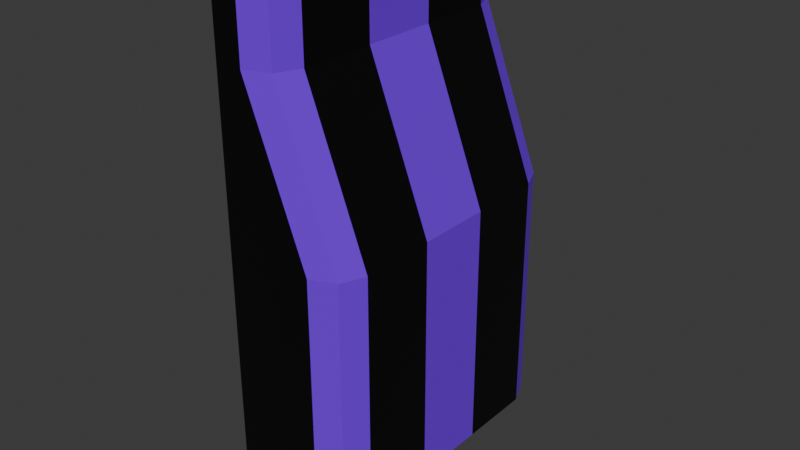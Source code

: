 # Source: Telekines.blend  (saved by Blender 4.5.88; exported with 4.5.12 LTS)
import bpy
from mathutils import Matrix  # noqa: F401  (used for matrix-valued properties, if any)

bpy.ops.wm.read_factory_settings(use_empty=True)
scene = bpy.context.scene
scene.name = 'Scene'

# ---- collections
col_collection = bpy.data.collections.new('Collection'); scene.collection.children.link(col_collection)

# ---- materials (node trees are filled in below, after node groups)
mat_material = bpy.data.materials.new('Material')
mat_material.alpha_threshold = 0.0
mat_material.roughness = 0.5
mat_material.line_color = (0.0, 0.0, 0.0, 1.0)
mat_x = bpy.data.materials.new('Материал')

# ---- material node trees
mat_material.use_nodes = True; mat_material.node_tree.nodes.clear()
_N = mat_material.node_tree.nodes; _L = mat_material.node_tree.links
n0 = _N.new('ShaderNodeOutputMaterial'); n0.name = 'Material Output'; n0.location = (200, 100)
n1 = _N.new('ShaderNodeBsdfPrincipled'); n1.name = 'Principled BSDF'; n1.location = (-200, 100)
n1.inputs[0].default_value = (0.0, 0.0, 0.0, 1.0)
n1.inputs[3].default_value = 1.45
_L.new(n1.outputs[0], n0.inputs[0])
n0.is_active_output = True
mat_x.use_nodes = True; mat_x.node_tree.nodes.clear()
_N = mat_x.node_tree.nodes; _L = mat_x.node_tree.links
n0 = _N.new('ShaderNodeBsdfPrincipled'); n0.name = 'Принципиальный BSDF'; n0.location = (-200, 100)
n0.inputs[0].default_value = (0.172, 0.0, 0.8015, 1.0)
n0.inputs[2].default_value = 1.0
n1 = _N.new('ShaderNodeOutputMaterial'); n1.name = 'Вывод материала'; n1.location = (200, 100)
_L.new(n0.outputs[0], n1.inputs[0])
n1.is_active_output = True

# ---- world
world_world = bpy.data.worlds.new('World'); scene.world = world_world
world_world.use_nodes = True; world_world.node_tree.nodes.clear()
_N = world_world.node_tree.nodes; _L = world_world.node_tree.links
n0 = _N.new('ShaderNodeOutputWorld'); n0.name = 'World Output'; n0.location = (200, 100)
n1 = _N.new('ShaderNodeBackground'); n1.name = 'Background'; n1.location = (-200, 100)
n1.inputs[0].default_value = (0.05088, 0.05088, 0.05088, 1.0)
_L.new(n1.outputs[0], n0.inputs[0])
n0.is_active_output = True
world_world.color = (0.05088, 0.05088, 0.05088)
world_world.sun_shadow_jitter_overblur = 0.0

# ---- meshes
me_x = bpy.data.meshes.new('Куб')
me_x.from_pydata([(0.01291, -0.01709, -0.1325), (4.768e-08, -0.06, 0.0675), (0.01291, 0.01709, -0.1325), (4.768e-08, 0.06, 0.0675), (0.03709, -0.01709, -0.1325), (0.03709, 0.01709, -0.1325), (4.768e-08, -0.06, -0.0325), (4.768e-08, 0.06, -0.0325), (4.768e-08, -0.06, 0.0325), (4.768e-08, 0.06, 0.0325), (4.768e-08, 0.06, -0.1325), (4.768e-08, -0.06, -0.1325), (0.01675, 0.01325, -0.1261), (0.01675, -0.01325, -0.1261), (0.03325, 0.01325, -0.1261), (0.03325, -0.01325, -0.1261), (0.01291, 0.01709, -0.1261), (0.01291, -0.01709, -0.1261), (0.03709, 0.01709, -0.1261), (0.03709, -0.01709, -0.1261), (0.01904, 0.01096, -0.1477), (0.01904, -0.01096, -0.1477), (0.03096, 0.01096, -0.1477), (0.03096, -0.01096, -0.1477), (0.01675, 0.01325, -0.1477), (0.01675, -0.01325, -0.1477), (0.03325, 0.01325, -0.1477), (0.03325, -0.01325, -0.1477), (0.01904, 0.01096, -0.1044), (0.01904, -0.01096, -0.1044), (0.03096, 0.01096, -0.1044), (0.03096, -0.01096, -0.1044), (0.01099, -0.06, 0.0675), (0.025, -0.04628, 0.0675), (0.0209, -0.05598, 0.0675), (0.025, 0.04628, 0.0675), (0.01099, 0.06, 0.0675), (0.0209, 0.05598, 0.0675), (0.03598, 0.06, -0.0325), (0.05, 0.04628, -0.0325), (0.04589, 0.05598, -0.0325), (0.05, -0.04628, -0.0325), (0.03598, -0.06, -0.0325), (0.04589, -0.05598, -0.0325), (0.01098, 0.06, 0.0325), (0.025, 0.04628, 0.0325), (0.02089, 0.05598, 0.0325), (0.025, -0.04628, 0.0325), (0.01098, -0.06, 0.0325), (0.02089, -0.05598, 0.0325), (0.03599, 0.06, -0.1325), (0.05, 0.04628, -0.1325), (0.04605, 0.04686, -0.1325), (0.0459, 0.05598, -0.1325), (0.05, -0.04628, -0.1325), (0.03599, -0.06, -0.1325), (0.04605, -0.04686, -0.1325), (0.0459, -0.05598, -0.1325), (0.025, -0.01543, 0.0675), (0.025, 0.01543, 0.0675), (0.025, -0.01543, 0.0325), (0.025, 0.01543, 0.0325), (0.05, -0.01543, -0.0325), (0.05, 0.01543, -0.0325), (0.05, -0.01543, -0.1325), (0.05, 0.01543, -0.1325)], [], [(8, 1, 3, 9), (5, 4, 19, 18), (11, 6, 7, 10), (6, 8, 9, 7), (2, 0, 11, 10), (14, 15, 27, 26), (0, 2, 16, 17), (4, 0, 17, 19), (2, 5, 18, 16), (12, 13, 17, 16), (14, 12, 16, 18), (15, 14, 18, 19), (13, 15, 19, 17), (22, 23, 31, 30), (13, 12, 24, 25), (15, 13, 25, 27), (12, 14, 26, 24), (20, 21, 25, 24), (22, 20, 24, 26), (23, 22, 26, 27), (21, 23, 27, 25), (28, 30, 31, 29), (21, 20, 28, 29), (23, 21, 29, 31), (20, 22, 30, 28), (50, 53, 52), (53, 51, 52), (54, 57, 56), (57, 55, 56), (39, 51, 53, 40), (40, 53, 50, 38), (42, 55, 57, 43), (43, 57, 54, 41), (45, 39, 40, 46), (46, 40, 38, 44), (48, 42, 43, 49), (49, 43, 41, 47), (35, 45, 46, 37), (37, 46, 44, 36), (32, 48, 49, 34), (34, 49, 47, 33), (35, 37, 36, 3, 1, 32, 34, 33, 58, 59), (48, 32, 1, 8), (60, 58, 33, 47), (9, 3, 36, 44), (10, 7, 38, 50), (62, 60, 47, 41), (64, 62, 41, 54), (7, 9, 44, 38), (42, 48, 8, 6), (55, 42, 6, 11), (5, 2, 10, 50, 52), (4, 5, 52, 51, 65, 64, 54, 56), (0, 4, 56, 55, 11), (51, 39, 63, 65), (65, 63, 62, 64), (39, 45, 61, 63), (63, 61, 60, 62), (45, 35, 59, 61), (61, 59, 58, 60)])
me_x.polygons.foreach_set('material_index', [0, 0, 0, 0, 0, 1, 0, 0, 0, 0, 0, 0, 0, 0, 1, 1, 1, 0, 0, 0, 0, 0, 0, 0, 0, 1, 1, 1, 1, 1, 1, 1, 1, 1, 1, 1, 1, 1, 1, 1, 1, 0, 0, 0, 0, 0, 0, 0, 0, 0, 0, 0, 0, 0, 0, 1, 0, 1, 0, 1])
_uv = me_x.uv_layers.new(name='UVКарта')
_uv.uv.foreach_set('vector', [0.5812, 0.0, 0.625, 0.0, 0.625, 0.25, 0.5812, 0.25, 0.3105, 0.5269, 0.3105, 0.7231, 0.3105, 0.7231, 0.3105, 0.5269, 0.375, 0.0, 0.5, 0.0, 0.5, 0.25, 0.375, 0.25, 0.5, 0.0, 0.5812, 0.0, 0.5812, 0.25, 0.5, 0.25, 0.1895, 0.5269, 0.1895, 0.7231, 0.125, 0.75, 0.125, 0.5, 0.2913, 0.5489, 0.2913, 0.7011, 0.2913, 0.7011, 0.2913, 0.5489, 0.1895, 0.7231, 0.1895, 0.5269, 0.1895, 0.5269, 0.1895, 0.7231, 0.3105, 0.7231, 0.1895, 0.7231, 0.1895, 0.7231, 0.3105, 0.7231, 0.1895, 0.5269, 0.3105, 0.5269, 0.3105, 0.5269, 0.1895, 0.5269, 0.2087, 0.5489, 0.2087, 0.7011, 0.1895, 0.7231, 0.1895, 0.5269, 0.2913, 0.5489, 0.2087, 0.5489, 0.1895, 0.5269, 0.3105, 0.5269, 0.2913, 0.7011, 0.2913, 0.5489, 0.3105, 0.5269, 0.3105, 0.7231, 0.2087, 0.7011, 0.2913, 0.7011, 0.3105, 0.7231, 0.1895, 0.7231, 0.2798, 0.5621, 0.2798, 0.6879, 0.2798, 0.6879, 0.2798, 0.5621, 0.2087, 0.7011, 0.2087, 0.5489, 0.2087, 0.5489, 0.2087, 0.7011, 0.2913, 0.7011, 0.2087, 0.7011, 0.2087, 0.7011, 0.2913, 0.7011, 0.2087, 0.5489, 0.2913, 0.5489, 0.2913, 0.5489, 0.2087, 0.5489, 0.2202, 0.5621, 0.2202, 0.6879, 0.2087, 0.7011, 0.2087, 0.5489, 0.2798, 0.5621, 0.2202, 0.5621, 0.2087, 0.5489, 0.2913, 0.5489, 0.2798, 0.6879, 0.2798, 0.5621, 0.2913, 0.5489, 0.2913, 0.7011, 0.2202, 0.6879, 0.2798, 0.6879, 0.2913, 0.7011, 0.2087, 0.7011, 0.2202, 0.5621, 0.2798, 0.5621, 0.2798, 0.6879, 0.2202, 0.6879, 0.2202, 0.6879, 0.2202, 0.5621, 0.2202, 0.5621, 0.2202, 0.6879, 0.2798, 0.6879, 0.2202, 0.6879, 0.2202, 0.6879, 0.2798, 0.6879, 0.2202, 0.5621, 0.2798, 0.5621, 0.2798, 0.5621, 0.2202, 0.5621, 0.3576, 0.4474, 0.3678, 0.503, 0.3552, 0.5082, 0.3678, 0.503, 0.3561, 0.5079, 0.3552, 0.5082, 0.375, 0.7215, 0.3678, 0.747, 0.3552, 0.7418, 0.3678, 0.747, 0.305, 0.75, 0.3552, 0.7418, 0.5, 0.5286, 0.375, 0.5286, 0.375, 0.5, 0.5007, 0.5, 0.5007, 0.5, 0.375, 0.5, 0.3576, 0.4474, 0.5, 0.4299, 0.5, 0.8201, 0.358, 0.803, 0.375, 0.75, 0.5007, 0.75, 0.5007, 0.75, 0.375, 0.75, 0.375, 0.7215, 0.5, 0.7214, 0.5812, 0.5286, 0.5, 0.5286, 0.5007, 0.5, 0.5812, 0.5, 0.5812, 0.5, 0.5007, 0.5, 0.5, 0.4299, 0.5812, 0.3598, 0.5812, 0.8902, 0.5, 0.8201, 0.5007, 0.75, 0.5812, 0.75, 0.5812, 0.75, 0.5007, 0.75, 0.5, 0.7214, 0.5812, 0.7214, 0.625, 0.5286, 0.5812, 0.5286, 0.5812, 0.5, 0.6576, 0.5067, 0.6576, 0.5067, 0.5812, 0.5, 0.5812, 0.3598, 0.7359, 0.4708, 0.7359, 0.7792, 0.5812, 0.8902, 0.5812, 0.75, 0.6576, 0.7433, 0.6576, 0.7433, 0.5812, 0.75, 0.5812, 0.7214, 0.625, 0.7214, 0.625, 0.5286, 0.6576, 0.5067, 0.7359, 0.4708, 0.875, 0.5, 0.875, 0.75, 0.7359, 0.7792, 0.6576, 0.7433, 0.625, 0.7214, 0.625, 0.6571, 0.625, 0.5929, 0.5812, 0.8902, 0.7359, 0.7792, 0.625, 1.0, 0.5812, 1.0, 0.5812, 0.6571, 0.625, 0.6571, 0.625, 0.7214, 0.5812, 0.7214, 0.5812, 0.25, 0.625, 0.25, 0.7359, 0.4708, 0.5812, 0.3598, 0.375, 0.25, 0.5, 0.25, 0.5, 0.4299, 0.3576, 0.4474, 0.5, 0.6571, 0.5812, 0.6571, 0.5812, 0.7214, 0.5, 0.7214, 0.375, 0.6572, 0.5, 0.6571, 0.5, 0.7214, 0.375, 0.7215, 0.5, 0.25, 0.5812, 0.25, 0.5812, 0.3598, 0.5, 0.4299, 0.5, 0.8201, 0.5812, 0.8902, 0.5812, 1.0, 0.5, 1.0, 0.358, 0.803, 0.5, 0.8201, 0.5, 1.0, 0.375, 1.0, 0.3105, 0.5269, 0.1895, 0.5269, 0.125, 0.5, 0.3576, 0.4474, 0.3552, 0.5082, 0.3105, 0.7231, 0.3105, 0.5269, 0.3552, 0.5082, 0.375, 0.5286, 0.375, 0.5929, 0.375, 0.6572, 0.375, 0.7215, 0.3552, 0.7418, 0.1895, 0.7231, 0.3105, 0.7231, 0.3552, 0.7418, 0.358, 0.803, 0.125, 0.75, 0.375, 0.5286, 0.5, 0.5286, 0.5, 0.5929, 0.375, 0.5929, 0.375, 0.5929, 0.5, 0.5929, 0.5, 0.6571, 0.375, 0.6572, 0.5, 0.5286, 0.5812, 0.5286, 0.5812, 0.5929, 0.5, 0.5929, 0.5, 0.5929, 0.5812, 0.5929, 0.5812, 0.6571, 0.5, 0.6571, 0.5812, 0.5286, 0.625, 0.5286, 0.625, 0.5929, 0.5812, 0.5929, 0.5812, 0.5929, 0.625, 0.5929, 0.625, 0.6571, 0.5812, 0.6571])
me_x.materials.append(mat_material)
me_x.materials.append(mat_x)
me_x.update()
me_001 = bpy.data.meshes.new('Куб.001')
me_001.from_pydata([(0.0, 0.0, 0.0)], [], [])
_uv = me_001.uv_layers.new(name='UVКарта')
_uv.uv.foreach_set('vector', [])
me_001.update()

# ---- objects
ob_telekines = bpy.data.objects.new('Telekines', me_x)
ob_tooltip = bpy.data.objects.new('ToolTip', me_001)

# ---- transforms, parenting, visibility, modifiers, constraints
ob_telekines.location = (0.0, 0.0, 0.0)
ob_tooltip.parent = ob_telekines
ob_tooltip.location = (0.025, -1.234e-08, -0.1477)

# ---- collection membership
col_collection.objects.link(ob_telekines)
col_collection.objects.link(ob_tooltip)

# ---- scene / render settings (as saved in the file)
scene.frame_start = 1; scene.frame_end = 250; scene.frame_set(1)
scene.render.engine = 'BLENDER_EEVEE_NEXT'
bpy.context.view_layer.update()

# ---- added for rendering (the .blend has no active camera and no usable light): camera, sun
cam_auto = bpy.data.cameras.new('AutoCamera')
cam_auto.lens = 50.0
cam_auto.sensor_width = 36.0
cam_auto.clip_end = 1000.0
ob_auto_camera = bpy.data.objects.new('AutoCamera', cam_auto)
scene.collection.objects.link(ob_auto_camera)
ob_auto_camera.location = (0.257621, -0.279145, 0.145995)
ob_auto_camera.rotation_euler = (1.09748, -7.21219e-08, 0.694738)
scene.camera = ob_auto_camera
light_auto_sun = bpy.data.lights.new('AutoSun', 'SUN')
light_auto_sun.energy = 3.0
light_auto_sun.angle = 0.0523599
ob_auto_sun = bpy.data.objects.new('AutoSun', light_auto_sun)
scene.collection.objects.link(ob_auto_sun)
ob_auto_sun.rotation_euler = (0.872665, 0.174533, 0.523599)
bpy.context.view_layer.update()
